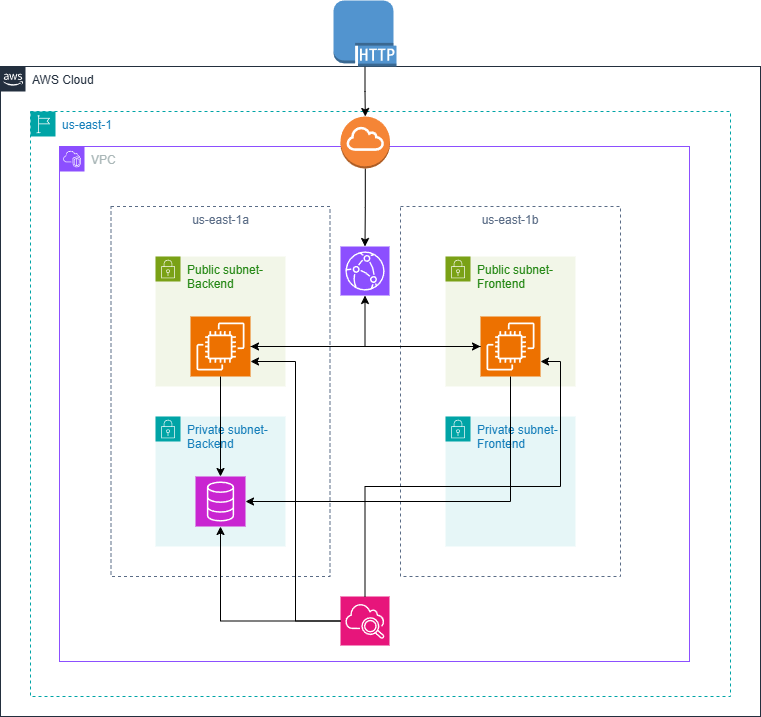

The diagram above was exported from draw.io. Its source (the exported page's mxGraphModel, read from the mxfile embedded in the PNG):
<mxGraphModel dx="1434" dy="780" grid="1" gridSize="10" guides="1" tooltips="1" connect="1" arrows="1" fold="1" page="1" pageScale="1" pageWidth="827" pageHeight="1169" math="0" shadow="0">
  <root>
    <mxCell id="0" />
    <mxCell id="1" parent="0" />
    <mxCell id="N1ivDw_DHWpUEdBe6WnV-1" value="AWS Cloud" style="points=[[0,0],[0.25,0],[0.5,0],[0.75,0],[1,0],[1,0.25],[1,0.5],[1,0.75],[1,1],[0.75,1],[0.5,1],[0.25,1],[0,1],[0,0.75],[0,0.5],[0,0.25]];outlineConnect=0;gradientColor=none;html=1;whiteSpace=wrap;fontSize=12;fontStyle=0;container=1;pointerEvents=0;collapsible=0;recursiveResize=0;shape=mxgraph.aws4.group;grIcon=mxgraph.aws4.group_aws_cloud_alt;strokeColor=#232F3E;fillColor=none;verticalAlign=top;align=left;spacingLeft=30;fontColor=#232F3E;dashed=0;" parent="1" vertex="1">
      <mxGeometry x="40" y="70" width="760" height="650" as="geometry" />
    </mxCell>
    <mxCell id="N1ivDw_DHWpUEdBe6WnV-2" value="us-east-1" style="points=[[0,0],[0.25,0],[0.5,0],[0.75,0],[1,0],[1,0.25],[1,0.5],[1,0.75],[1,1],[0.75,1],[0.5,1],[0.25,1],[0,1],[0,0.75],[0,0.5],[0,0.25]];outlineConnect=0;gradientColor=none;html=1;whiteSpace=wrap;fontSize=12;fontStyle=0;container=1;pointerEvents=0;collapsible=0;recursiveResize=0;shape=mxgraph.aws4.group;grIcon=mxgraph.aws4.group_region;strokeColor=#00A4A6;fillColor=none;verticalAlign=top;align=left;spacingLeft=30;fontColor=#147EBA;dashed=1;" parent="1" vertex="1">
      <mxGeometry x="70" y="115" width="700" height="585" as="geometry" />
    </mxCell>
    <mxCell id="N1ivDw_DHWpUEdBe6WnV-6" value="VPC" style="points=[[0,0],[0.25,0],[0.5,0],[0.75,0],[1,0],[1,0.25],[1,0.5],[1,0.75],[1,1],[0.75,1],[0.5,1],[0.25,1],[0,1],[0,0.75],[0,0.5],[0,0.25]];outlineConnect=0;gradientColor=none;html=1;whiteSpace=wrap;fontSize=12;fontStyle=0;container=1;pointerEvents=0;collapsible=0;recursiveResize=0;shape=mxgraph.aws4.group;grIcon=mxgraph.aws4.group_vpc2;strokeColor=#8C4FFF;fillColor=none;verticalAlign=top;align=left;spacingLeft=30;fontColor=#AAB7B8;dashed=0;" parent="N1ivDw_DHWpUEdBe6WnV-2" vertex="1">
      <mxGeometry x="29" y="35" width="630" height="515" as="geometry" />
    </mxCell>
    <mxCell id="N1ivDw_DHWpUEdBe6WnV-8" value="us-east-1a" style="fillColor=none;strokeColor=#5A6C86;dashed=1;verticalAlign=top;fontStyle=0;fontColor=#5A6C86;whiteSpace=wrap;html=1;" parent="N1ivDw_DHWpUEdBe6WnV-6" vertex="1">
      <mxGeometry x="51.5" y="60" width="219" height="370" as="geometry" />
    </mxCell>
    <mxCell id="N1ivDw_DHWpUEdBe6WnV-9" value="us-east-1b" style="fillColor=none;strokeColor=#5A6C86;dashed=1;verticalAlign=top;fontStyle=0;fontColor=#5A6C86;whiteSpace=wrap;html=1;" parent="N1ivDw_DHWpUEdBe6WnV-6" vertex="1">
      <mxGeometry x="341" y="60" width="220" height="370" as="geometry" />
    </mxCell>
    <mxCell id="N1ivDw_DHWpUEdBe6WnV-12" value="Public subnet-Backend" style="points=[[0,0],[0.25,0],[0.5,0],[0.75,0],[1,0],[1,0.25],[1,0.5],[1,0.75],[1,1],[0.75,1],[0.5,1],[0.25,1],[0,1],[0,0.75],[0,0.5],[0,0.25]];outlineConnect=0;gradientColor=none;html=1;whiteSpace=wrap;fontSize=12;fontStyle=0;container=1;pointerEvents=0;collapsible=0;recursiveResize=0;shape=mxgraph.aws4.group;grIcon=mxgraph.aws4.group_security_group;grStroke=0;strokeColor=#7AA116;fillColor=#F2F6E8;verticalAlign=top;align=left;spacingLeft=30;fontColor=#248814;dashed=0;" parent="N1ivDw_DHWpUEdBe6WnV-6" vertex="1">
      <mxGeometry x="96" y="110" width="130" height="130" as="geometry" />
    </mxCell>
    <mxCell id="N1ivDw_DHWpUEdBe6WnV-18" value="" style="sketch=0;points=[[0,0,0],[0.25,0,0],[0.5,0,0],[0.75,0,0],[1,0,0],[0,1,0],[0.25,1,0],[0.5,1,0],[0.75,1,0],[1,1,0],[0,0.25,0],[0,0.5,0],[0,0.75,0],[1,0.25,0],[1,0.5,0],[1,0.75,0]];outlineConnect=0;fontColor=#232F3E;fillColor=#ED7100;strokeColor=#ffffff;dashed=0;verticalLabelPosition=bottom;verticalAlign=top;align=center;html=1;fontSize=12;fontStyle=0;aspect=fixed;shape=mxgraph.aws4.resourceIcon;resIcon=mxgraph.aws4.ec2;" parent="N1ivDw_DHWpUEdBe6WnV-12" vertex="1">
      <mxGeometry x="35" y="60" width="60" height="60" as="geometry" />
    </mxCell>
    <mxCell id="N1ivDw_DHWpUEdBe6WnV-13" value="Private subnet-Backend" style="points=[[0,0],[0.25,0],[0.5,0],[0.75,0],[1,0],[1,0.25],[1,0.5],[1,0.75],[1,1],[0.75,1],[0.5,1],[0.25,1],[0,1],[0,0.75],[0,0.5],[0,0.25]];outlineConnect=0;gradientColor=none;html=1;whiteSpace=wrap;fontSize=12;fontStyle=0;container=1;pointerEvents=0;collapsible=0;recursiveResize=0;shape=mxgraph.aws4.group;grIcon=mxgraph.aws4.group_security_group;grStroke=0;strokeColor=#00A4A6;fillColor=#E6F6F7;verticalAlign=top;align=left;spacingLeft=30;fontColor=#147EBA;dashed=0;" parent="N1ivDw_DHWpUEdBe6WnV-6" vertex="1">
      <mxGeometry x="96" y="270" width="130" height="130" as="geometry" />
    </mxCell>
    <mxCell id="N1ivDw_DHWpUEdBe6WnV-17" value="" style="sketch=0;points=[[0,0,0],[0.25,0,0],[0.5,0,0],[0.75,0,0],[1,0,0],[0,1,0],[0.25,1,0],[0.5,1,0],[0.75,1,0],[1,1,0],[0,0.25,0],[0,0.5,0],[0,0.75,0],[1,0.25,0],[1,0.5,0],[1,0.75,0]];outlineConnect=0;fontColor=#232F3E;fillColor=#C925D1;strokeColor=#ffffff;dashed=0;verticalLabelPosition=bottom;verticalAlign=top;align=center;html=1;fontSize=12;fontStyle=0;aspect=fixed;shape=mxgraph.aws4.resourceIcon;resIcon=mxgraph.aws4.database;" parent="N1ivDw_DHWpUEdBe6WnV-13" vertex="1">
      <mxGeometry x="40" y="60" width="50" height="50" as="geometry" />
    </mxCell>
    <mxCell id="N1ivDw_DHWpUEdBe6WnV-14" value="Public subnet-Frontend" style="points=[[0,0],[0.25,0],[0.5,0],[0.75,0],[1,0],[1,0.25],[1,0.5],[1,0.75],[1,1],[0.75,1],[0.5,1],[0.25,1],[0,1],[0,0.75],[0,0.5],[0,0.25]];outlineConnect=0;gradientColor=none;html=1;whiteSpace=wrap;fontSize=12;fontStyle=0;container=1;pointerEvents=0;collapsible=0;recursiveResize=0;shape=mxgraph.aws4.group;grIcon=mxgraph.aws4.group_security_group;grStroke=0;strokeColor=#7AA116;fillColor=#F2F6E8;verticalAlign=top;align=left;spacingLeft=30;fontColor=#248814;dashed=0;" parent="N1ivDw_DHWpUEdBe6WnV-6" vertex="1">
      <mxGeometry x="386" y="110" width="130" height="130" as="geometry" />
    </mxCell>
    <mxCell id="N1ivDw_DHWpUEdBe6WnV-19" value="" style="sketch=0;points=[[0,0,0],[0.25,0,0],[0.5,0,0],[0.75,0,0],[1,0,0],[0,1,0],[0.25,1,0],[0.5,1,0],[0.75,1,0],[1,1,0],[0,0.25,0],[0,0.5,0],[0,0.75,0],[1,0.25,0],[1,0.5,0],[1,0.75,0]];outlineConnect=0;fontColor=#232F3E;fillColor=#ED7100;strokeColor=#ffffff;dashed=0;verticalLabelPosition=bottom;verticalAlign=top;align=center;html=1;fontSize=12;fontStyle=0;aspect=fixed;shape=mxgraph.aws4.resourceIcon;resIcon=mxgraph.aws4.ec2;" parent="N1ivDw_DHWpUEdBe6WnV-14" vertex="1">
      <mxGeometry x="35" y="60" width="60" height="60" as="geometry" />
    </mxCell>
    <mxCell id="N1ivDw_DHWpUEdBe6WnV-15" value="Private subnet-Frontend" style="points=[[0,0],[0.25,0],[0.5,0],[0.75,0],[1,0],[1,0.25],[1,0.5],[1,0.75],[1,1],[0.75,1],[0.5,1],[0.25,1],[0,1],[0,0.75],[0,0.5],[0,0.25]];outlineConnect=0;gradientColor=none;html=1;whiteSpace=wrap;fontSize=12;fontStyle=0;container=1;pointerEvents=0;collapsible=0;recursiveResize=0;shape=mxgraph.aws4.group;grIcon=mxgraph.aws4.group_security_group;grStroke=0;strokeColor=#00A4A6;fillColor=#E6F6F7;verticalAlign=top;align=left;spacingLeft=30;fontColor=#147EBA;dashed=0;" parent="N1ivDw_DHWpUEdBe6WnV-6" vertex="1">
      <mxGeometry x="386" y="270" width="130" height="130" as="geometry" />
    </mxCell>
    <mxCell id="N1ivDw_DHWpUEdBe6WnV-20" style="edgeStyle=orthogonalEdgeStyle;rounded=0;orthogonalLoop=1;jettySize=auto;html=1;" parent="N1ivDw_DHWpUEdBe6WnV-6" source="N1ivDw_DHWpUEdBe6WnV-16" target="N1ivDw_DHWpUEdBe6WnV-17" edge="1">
      <mxGeometry relative="1" as="geometry" />
    </mxCell>
    <mxCell id="N1ivDw_DHWpUEdBe6WnV-16" value="" style="sketch=0;points=[[0,0,0],[0.25,0,0],[0.5,0,0],[0.75,0,0],[1,0,0],[0,1,0],[0.25,1,0],[0.5,1,0],[0.75,1,0],[1,1,0],[0,0.25,0],[0,0.5,0],[0,0.75,0],[1,0.25,0],[1,0.5,0],[1,0.75,0]];points=[[0,0,0],[0.25,0,0],[0.5,0,0],[0.75,0,0],[1,0,0],[0,1,0],[0.25,1,0],[0.5,1,0],[0.75,1,0],[1,1,0],[0,0.25,0],[0,0.5,0],[0,0.75,0],[1,0.25,0],[1,0.5,0],[1,0.75,0]];outlineConnect=0;fontColor=#232F3E;fillColor=#E7157B;strokeColor=#ffffff;dashed=0;verticalLabelPosition=bottom;verticalAlign=top;align=center;html=1;fontSize=12;fontStyle=0;aspect=fixed;shape=mxgraph.aws4.resourceIcon;resIcon=mxgraph.aws4.cloudwatch_2;" parent="N1ivDw_DHWpUEdBe6WnV-6" vertex="1">
      <mxGeometry x="281" y="450" width="49" height="49" as="geometry" />
    </mxCell>
    <mxCell id="N1ivDw_DHWpUEdBe6WnV-21" style="edgeStyle=orthogonalEdgeStyle;rounded=0;orthogonalLoop=1;jettySize=auto;html=1;entryX=1;entryY=0.75;entryDx=0;entryDy=0;entryPerimeter=0;" parent="N1ivDw_DHWpUEdBe6WnV-6" source="N1ivDw_DHWpUEdBe6WnV-16" target="N1ivDw_DHWpUEdBe6WnV-18" edge="1">
      <mxGeometry relative="1" as="geometry" />
    </mxCell>
    <mxCell id="N1ivDw_DHWpUEdBe6WnV-22" style="edgeStyle=orthogonalEdgeStyle;rounded=0;orthogonalLoop=1;jettySize=auto;html=1;" parent="N1ivDw_DHWpUEdBe6WnV-6" source="N1ivDw_DHWpUEdBe6WnV-18" target="N1ivDw_DHWpUEdBe6WnV-17" edge="1">
      <mxGeometry relative="1" as="geometry" />
    </mxCell>
    <mxCell id="N1ivDw_DHWpUEdBe6WnV-23" style="edgeStyle=orthogonalEdgeStyle;rounded=0;orthogonalLoop=1;jettySize=auto;html=1;entryX=0;entryY=0.5;entryDx=0;entryDy=0;entryPerimeter=0;" parent="N1ivDw_DHWpUEdBe6WnV-6" source="N1ivDw_DHWpUEdBe6WnV-18" target="N1ivDw_DHWpUEdBe6WnV-19" edge="1">
      <mxGeometry relative="1" as="geometry" />
    </mxCell>
    <mxCell id="N1ivDw_DHWpUEdBe6WnV-24" style="edgeStyle=orthogonalEdgeStyle;rounded=0;orthogonalLoop=1;jettySize=auto;html=1;" parent="N1ivDw_DHWpUEdBe6WnV-6" source="N1ivDw_DHWpUEdBe6WnV-19" target="N1ivDw_DHWpUEdBe6WnV-18" edge="1">
      <mxGeometry relative="1" as="geometry">
        <Array as="points">
          <mxPoint x="311" y="200" />
          <mxPoint x="311" y="200" />
        </Array>
      </mxGeometry>
    </mxCell>
    <mxCell id="N1ivDw_DHWpUEdBe6WnV-27" style="edgeStyle=orthogonalEdgeStyle;rounded=0;orthogonalLoop=1;jettySize=auto;html=1;exitX=0.5;exitY=1;exitDx=0;exitDy=0;exitPerimeter=0;entryX=1;entryY=0.5;entryDx=0;entryDy=0;entryPerimeter=0;" parent="N1ivDw_DHWpUEdBe6WnV-6" source="N1ivDw_DHWpUEdBe6WnV-19" target="N1ivDw_DHWpUEdBe6WnV-17" edge="1">
      <mxGeometry relative="1" as="geometry" />
    </mxCell>
    <mxCell id="N1ivDw_DHWpUEdBe6WnV-28" style="edgeStyle=orthogonalEdgeStyle;rounded=0;orthogonalLoop=1;jettySize=auto;html=1;exitX=0.5;exitY=0;exitDx=0;exitDy=0;exitPerimeter=0;entryX=1;entryY=0.75;entryDx=0;entryDy=0;entryPerimeter=0;" parent="N1ivDw_DHWpUEdBe6WnV-6" source="N1ivDw_DHWpUEdBe6WnV-16" target="N1ivDw_DHWpUEdBe6WnV-19" edge="1">
      <mxGeometry relative="1" as="geometry" />
    </mxCell>
    <mxCell id="N1ivDw_DHWpUEdBe6WnV-29" value="" style="sketch=0;points=[[0,0,0],[0.25,0,0],[0.5,0,0],[0.75,0,0],[1,0,0],[0,1,0],[0.25,1,0],[0.5,1,0],[0.75,1,0],[1,1,0],[0,0.25,0],[0,0.5,0],[0,0.75,0],[1,0.25,0],[1,0.5,0],[1,0.75,0]];outlineConnect=0;fontColor=#232F3E;fillColor=#8C4FFF;strokeColor=#ffffff;dashed=0;verticalLabelPosition=bottom;verticalAlign=top;align=center;html=1;fontSize=12;fontStyle=0;aspect=fixed;shape=mxgraph.aws4.resourceIcon;resIcon=mxgraph.aws4.cloudfront;" parent="N1ivDw_DHWpUEdBe6WnV-6" vertex="1">
      <mxGeometry x="281" y="100" width="49" height="49" as="geometry" />
    </mxCell>
    <mxCell id="N1ivDw_DHWpUEdBe6WnV-30" style="edgeStyle=orthogonalEdgeStyle;rounded=0;orthogonalLoop=1;jettySize=auto;html=1;" parent="N1ivDw_DHWpUEdBe6WnV-6" source="N1ivDw_DHWpUEdBe6WnV-19" target="N1ivDw_DHWpUEdBe6WnV-29" edge="1">
      <mxGeometry relative="1" as="geometry" />
    </mxCell>
    <mxCell id="N1ivDw_DHWpUEdBe6WnV-35" style="edgeStyle=orthogonalEdgeStyle;rounded=0;orthogonalLoop=1;jettySize=auto;html=1;" parent="1" source="N1ivDw_DHWpUEdBe6WnV-31" target="N1ivDw_DHWpUEdBe6WnV-33" edge="1">
      <mxGeometry relative="1" as="geometry" />
    </mxCell>
    <mxCell id="N1ivDw_DHWpUEdBe6WnV-31" value="" style="outlineConnect=0;dashed=0;verticalLabelPosition=bottom;verticalAlign=top;align=center;html=1;shape=mxgraph.aws3.http_protocol;fillColor=#5294CF;gradientColor=none;" parent="1" vertex="1">
      <mxGeometry x="373" y="4" width="63" height="66" as="geometry" />
    </mxCell>
    <mxCell id="N1ivDw_DHWpUEdBe6WnV-34" style="edgeStyle=orthogonalEdgeStyle;rounded=0;orthogonalLoop=1;jettySize=auto;html=1;" parent="1" source="N1ivDw_DHWpUEdBe6WnV-33" target="N1ivDw_DHWpUEdBe6WnV-29" edge="1">
      <mxGeometry relative="1" as="geometry" />
    </mxCell>
    <mxCell id="N1ivDw_DHWpUEdBe6WnV-33" value="" style="outlineConnect=0;dashed=0;verticalLabelPosition=bottom;verticalAlign=top;align=center;html=1;shape=mxgraph.aws3.internet_gateway;fillColor=#F58536;gradientColor=none;" parent="1" vertex="1">
      <mxGeometry x="380" y="120" width="49.5" height="52" as="geometry" />
    </mxCell>
  </root>
</mxGraphModel>